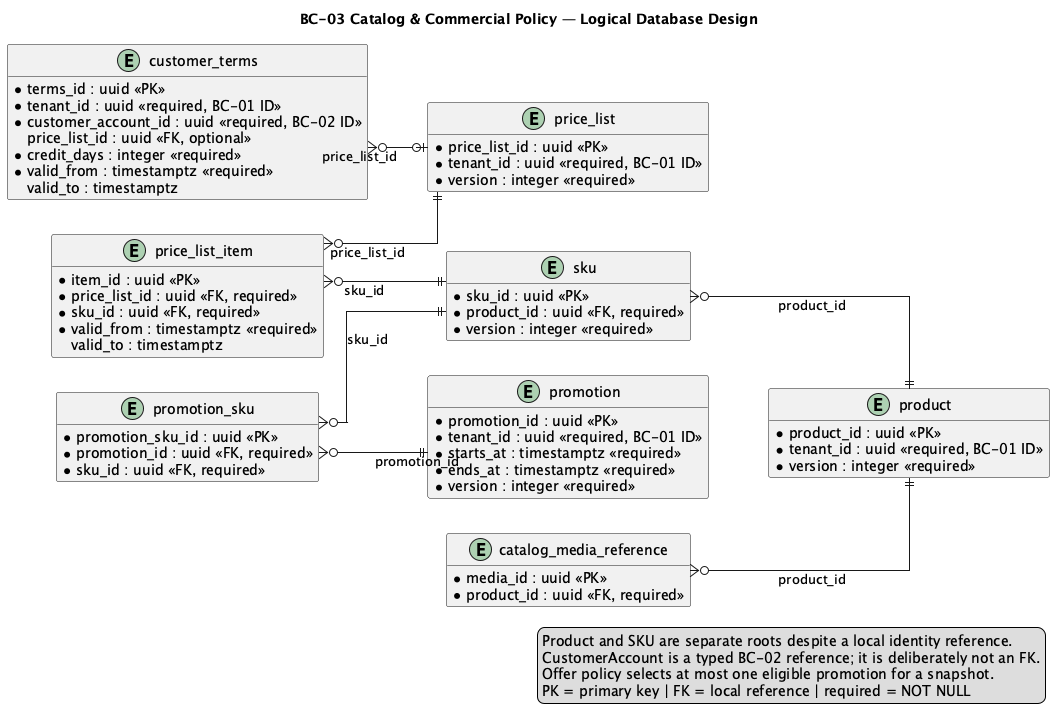

The diagram above was rendered by PlantUML. Its source (embedded in the PNG):
@startuml
title BC-03 Catalog & Commercial Policy — Logical Database Design
left to right direction
hide methods
skinparam shadowing false
skinparam linetype ortho
skinparam entity {
  BackgroundColor #F8FAFC
  BorderColor #334155
  FontColor #0F172A
}

entity "product" as product {
  * product_id : uuid <<PK>>
  * tenant_id : uuid <<required, BC-01 ID>>
  * code : varchar(80) <<required, unique>>
  * name : varchar(200) <<required>>
  * status : varchar(32) <<required>>
  * version : integer <<required>>
}

entity "sku" as sku {
  * sku_id : uuid <<PK>>
  * product_id : uuid <<FK, required>>
  * code : varchar(80) <<required, unique>>
  * temperature_band : varchar(64) <<required>>
  * status : varchar(32) <<required>>
  * version : integer <<required>>
}

entity "catalog_media_reference" as catalog_media {
  * media_id : uuid <<PK>>
  * product_id : uuid <<FK, required>>
  * object_reference : varchar(500) <<required>>
  * media_kind : varchar(32) <<required>>
}

entity "price_list" as price_list {
  * price_list_id : uuid <<PK>>
  * tenant_id : uuid <<required, BC-01 ID>>
  * currency : char(3) <<required>>
  * status : varchar(32) <<required>>
  * version : integer <<required>>
}

entity "price_list_item" as price_list_item {
  * item_id : uuid <<PK>>
  * price_list_id : uuid <<FK, required>>
  * sku_id : uuid <<FK, required>>
  * unit_price : numeric(19,4) <<required>>
  * currency : char(3) <<required>>
  * valid_from : timestamptz <<required>>
    valid_to : timestamptz
}

entity "customer_terms" as customer_terms {
  * terms_id : uuid <<PK>>
  * tenant_id : uuid <<required, BC-01 ID>>
  * customer_account_id : uuid <<required, BC-02 ID>>
    price_list_id : uuid <<FK, optional>>
  * credit_days : integer <<required>>
  * valid_from : timestamptz <<required>>
    valid_to : timestamptz
}

entity "promotion" as promotion {
  * promotion_id : uuid <<PK>>
  * tenant_id : uuid <<required, BC-01 ID>>
  * code : varchar(80) <<required>>
  * status : varchar(32) <<required>>
  * starts_at : timestamptz <<required>>
  * ends_at : timestamptz <<required>>
  * version : integer <<required>>
}

entity "promotion_sku" as promotion_sku {
  * promotion_sku_id : uuid <<PK>>
  * promotion_id : uuid <<FK, required>>
  * sku_id : uuid <<FK, required>>
  * discount_kind : varchar(32) <<required>>
  * discount_value : numeric(19,4) <<required>>
}

sku }o--|| product : product_id
catalog_media }o--|| product : product_id
price_list_item }o--|| price_list : price_list_id
price_list_item }o--|| sku : sku_id
customer_terms }o--o| price_list : price_list_id
promotion_sku }o--|| promotion : promotion_id
promotion_sku }o--|| sku : sku_id

legend right
Product and SKU are separate roots despite a local identity reference.
CustomerAccount is a typed BC-02 reference; it is deliberately not an FK.
Offer policy selects at most one eligible promotion for a snapshot.
PK = primary key | FK = local reference | required = NOT NULL
endlegend
@enduml